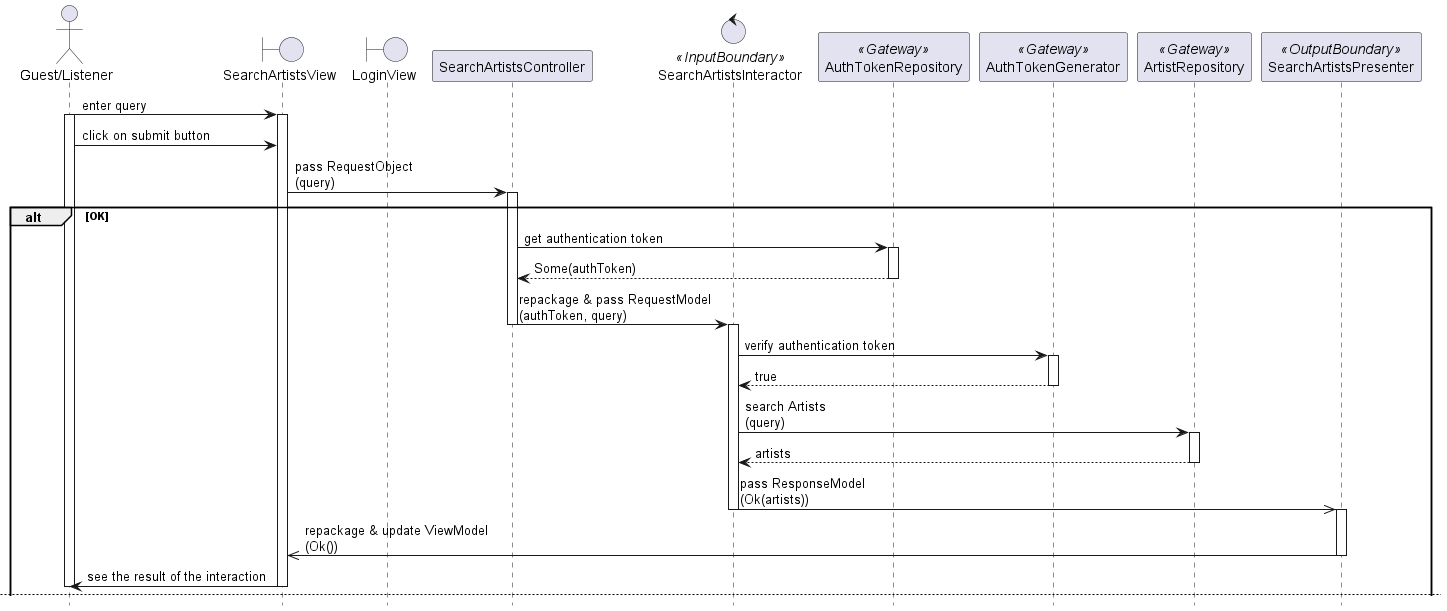

The diagram above was rendered by PlantUML. Its source (embedded in the PNG):
@startuml

hide footbox
skinparam BackgroundColor transparent

actor "Guest/Listener"
boundary SearchArtistsView
boundary LoginView
participant SearchArtistsController
control SearchArtistsInteractor <<InputBoundary>>
participant AuthTokenRepository <<Gateway>>
participant AuthTokenGenerator <<Gateway>>
participant ArtistRepository <<Gateway>>
participant SearchArtistsPresenter <<OutputBoundary>>

"Guest/Listener" -> SearchArtistsView: enter query
activate "Guest/Listener"
activate SearchArtistsView

"Guest/Listener" -> SearchArtistsView: click on submit button

SearchArtistsView -> SearchArtistsController: pass RequestObject\n(query)
activate SearchArtistsController

alt OK
    SearchArtistsController -> AuthTokenRepository: get authentication token
    activate AuthTokenRepository
    return Some(authToken)
    deactivate AuthTokenRepository

    SearchArtistsController -> SearchArtistsInteractor: repackage & pass RequestModel\n(authToken, query)
    deactivate SearchArtistsController
    activate SearchArtistsInteractor

    SearchArtistsInteractor -> AuthTokenGenerator: verify authentication token
    activate AuthTokenGenerator
    return true
    deactivate AuthTokenGenerator

    SearchArtistsInteractor -> ArtistRepository: search Artists\n(query)
    activate ArtistRepository
    return artists
    deactivate ArtistRepository

    SearchArtistsInteractor ->> SearchArtistsPresenter: pass ResponseModel\n(Ok(artists))
    deactivate SearchArtistsInteractor
    activate SearchArtistsPresenter

    SearchArtistsPresenter ->> SearchArtistsView: repackage & update ViewModel\n(Ok())
    deactivate SearchArtistsPresenter

    SearchArtistsView -> "Guest/Listener": see the result of the interaction
    deactivate SearchArtistsView
    deactivate "Guest/Listener"

    newpage

else Error: Authentication token not found
    SearchArtistsController -> AuthTokenRepository: get authentication token
    activate SearchArtistsController
    activate "Guest/Listener"
    activate SearchArtistsView
    activate AuthTokenRepository
    return None
    deactivate AuthTokenRepository

    SearchArtistsController -> LoginView: redirect
    deactivate SearchArtistsView
    deactivate SearchArtistsController
    activate LoginView

    LoginView -> "Guest/Listener": see the result of the interaction
    deactivate LoginView
    deactivate "Guest/Listener"
    
else Error: Authentication token invalid
    SearchArtistsController -> AuthTokenRepository: get authentication token
    activate SearchArtistsController
    activate "Guest/Listener"
    activate SearchArtistsView
    activate AuthTokenRepository
    return Some(authToken)
    deactivate AuthTokenRepository

    SearchArtistsController -> SearchArtistsInteractor: repackage & pass RequestModel\n(authToken, query)
    deactivate SearchArtistsController
    activate SearchArtistsInteractor

    SearchArtistsInteractor -> AuthTokenGenerator: verify authentication token
    activate AuthTokenGenerator
    return false
    deactivate AuthTokenGenerator

    SearchArtistsInteractor ->> SearchArtistsPresenter: pass ResponseModel\n(Err(AuthTokenInvalid))
    deactivate SearchArtistsInteractor
    activate SearchArtistsPresenter

    SearchArtistsPresenter ->> SearchArtistsView: repackage & update ViewModel\n(Err(AuthTokenInvalid))
    deactivate SearchArtistsPresenter

    SearchArtistsView -> LoginView: redirect
    deactivate SearchArtistsView
    activate LoginView

    LoginView -> "Guest/Listener": see the result of the interaction
    deactivate LoginView
    deactivate "Guest/Listener"

end

@enduml